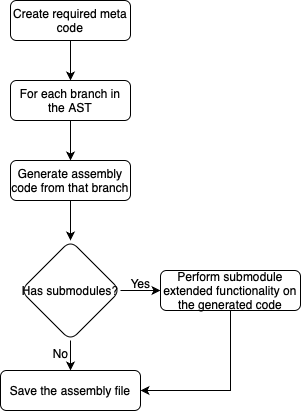

The diagram above was exported from draw.io. Its source (the exported page's mxGraphModel, read from the mxfile embedded in the PNG):
<mxGraphModel dx="1548" dy="980" grid="1" gridSize="10" guides="1" tooltips="1" connect="1" arrows="1" fold="1" page="1" pageScale="1" pageWidth="827" pageHeight="1169" math="0" shadow="0">
  <root>
    <mxCell id="WIyWlLk6GJQsqaUBKTNV-0" />
    <mxCell id="WIyWlLk6GJQsqaUBKTNV-1" parent="WIyWlLk6GJQsqaUBKTNV-0" />
    <mxCell id="aNrafu2pPKt76YQpPxq--10" style="edgeStyle=orthogonalEdgeStyle;rounded=0;orthogonalLoop=1;jettySize=auto;html=1;entryX=0.5;entryY=0;entryDx=0;entryDy=0;" parent="WIyWlLk6GJQsqaUBKTNV-1" source="WIyWlLk6GJQsqaUBKTNV-3" target="aNrafu2pPKt76YQpPxq--2" edge="1">
      <mxGeometry relative="1" as="geometry" />
    </mxCell>
    <mxCell id="WIyWlLk6GJQsqaUBKTNV-3" value="For each branch in the AST" style="rounded=1;whiteSpace=wrap;html=1;fontSize=12;glass=0;strokeWidth=1;shadow=0;" parent="WIyWlLk6GJQsqaUBKTNV-1" vertex="1">
      <mxGeometry x="160" y="230" width="120" height="40" as="geometry" />
    </mxCell>
    <mxCell id="aNrafu2pPKt76YQpPxq--1" style="edgeStyle=orthogonalEdgeStyle;rounded=0;orthogonalLoop=1;jettySize=auto;html=1;entryX=0.5;entryY=0;entryDx=0;entryDy=0;" parent="WIyWlLk6GJQsqaUBKTNV-1" source="aNrafu2pPKt76YQpPxq--0" target="WIyWlLk6GJQsqaUBKTNV-3" edge="1">
      <mxGeometry relative="1" as="geometry" />
    </mxCell>
    <mxCell id="aNrafu2pPKt76YQpPxq--0" value="Create required meta code" style="rounded=1;whiteSpace=wrap;html=1;fontSize=12;glass=0;strokeWidth=1;shadow=0;" parent="WIyWlLk6GJQsqaUBKTNV-1" vertex="1">
      <mxGeometry x="160" y="150" width="120" height="40" as="geometry" />
    </mxCell>
    <mxCell id="aNrafu2pPKt76YQpPxq--5" value="" style="edgeStyle=orthogonalEdgeStyle;rounded=0;orthogonalLoop=1;jettySize=auto;html=1;" parent="WIyWlLk6GJQsqaUBKTNV-1" source="aNrafu2pPKt76YQpPxq--2" target="aNrafu2pPKt76YQpPxq--4" edge="1">
      <mxGeometry relative="1" as="geometry" />
    </mxCell>
    <mxCell id="aNrafu2pPKt76YQpPxq--2" value="Generate assembly code from that branch" style="rounded=1;whiteSpace=wrap;html=1;fontSize=12;glass=0;strokeWidth=1;shadow=0;" parent="WIyWlLk6GJQsqaUBKTNV-1" vertex="1">
      <mxGeometry x="160" y="310" width="120" height="40" as="geometry" />
    </mxCell>
    <mxCell id="aNrafu2pPKt76YQpPxq--11" style="edgeStyle=orthogonalEdgeStyle;rounded=0;orthogonalLoop=1;jettySize=auto;html=1;entryX=0;entryY=0.5;entryDx=0;entryDy=0;" parent="WIyWlLk6GJQsqaUBKTNV-1" source="aNrafu2pPKt76YQpPxq--4" target="aNrafu2pPKt76YQpPxq--6" edge="1">
      <mxGeometry relative="1" as="geometry" />
    </mxCell>
    <mxCell id="aNrafu2pPKt76YQpPxq--13" style="edgeStyle=orthogonalEdgeStyle;rounded=0;orthogonalLoop=1;jettySize=auto;html=1;entryX=0.5;entryY=0;entryDx=0;entryDy=0;" parent="WIyWlLk6GJQsqaUBKTNV-1" source="aNrafu2pPKt76YQpPxq--4" target="aNrafu2pPKt76YQpPxq--7" edge="1">
      <mxGeometry relative="1" as="geometry" />
    </mxCell>
    <mxCell id="aNrafu2pPKt76YQpPxq--4" value="Has submodules?" style="rhombus;whiteSpace=wrap;html=1;rounded=1;glass=0;strokeWidth=1;shadow=0;" parent="WIyWlLk6GJQsqaUBKTNV-1" vertex="1">
      <mxGeometry x="170" y="390" width="100" height="100" as="geometry" />
    </mxCell>
    <mxCell id="aNrafu2pPKt76YQpPxq--16" style="edgeStyle=orthogonalEdgeStyle;rounded=0;orthogonalLoop=1;jettySize=auto;html=1;entryX=1;entryY=0.5;entryDx=0;entryDy=0;" parent="WIyWlLk6GJQsqaUBKTNV-1" source="aNrafu2pPKt76YQpPxq--6" target="aNrafu2pPKt76YQpPxq--7" edge="1">
      <mxGeometry relative="1" as="geometry">
        <Array as="points">
          <mxPoint x="380" y="540" />
        </Array>
      </mxGeometry>
    </mxCell>
    <mxCell id="aNrafu2pPKt76YQpPxq--6" value="Perform submodule extended functionality on the generated code" style="rounded=1;whiteSpace=wrap;html=1;fontSize=12;glass=0;strokeWidth=1;shadow=0;" parent="WIyWlLk6GJQsqaUBKTNV-1" vertex="1">
      <mxGeometry x="310" y="420" width="140" height="40" as="geometry" />
    </mxCell>
    <mxCell id="aNrafu2pPKt76YQpPxq--7" value="Save the assembly file" style="rounded=1;whiteSpace=wrap;html=1;fontSize=12;glass=0;strokeWidth=1;shadow=0;" parent="WIyWlLk6GJQsqaUBKTNV-1" vertex="1">
      <mxGeometry x="150" y="520" width="140" height="40" as="geometry" />
    </mxCell>
    <mxCell id="aNrafu2pPKt76YQpPxq--12" value="Yes" style="text;html=1;align=center;verticalAlign=middle;resizable=0;points=[];autosize=1;strokeColor=none;fillColor=none;" parent="WIyWlLk6GJQsqaUBKTNV-1" vertex="1">
      <mxGeometry x="270" y="418" width="40" height="30" as="geometry" />
    </mxCell>
    <mxCell id="aNrafu2pPKt76YQpPxq--14" value="No" style="text;html=1;align=center;verticalAlign=middle;resizable=0;points=[];autosize=1;strokeColor=none;fillColor=none;" parent="WIyWlLk6GJQsqaUBKTNV-1" vertex="1">
      <mxGeometry x="190" y="488" width="40" height="30" as="geometry" />
    </mxCell>
  </root>
</mxGraphModel>